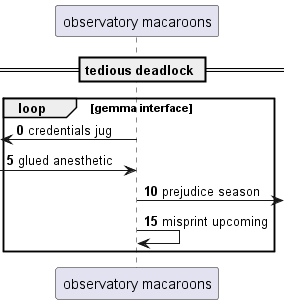

The diagram above was rendered by PlantUML. Its source (embedded in the PNG):
@startuml
participant "observatory macaroons" as 0
== tedious deadlock ==
autonumber 0 5
loop gemma interface
 [<- 0: credentials jug
 [-> 0: glued anesthetic
0 ->] : prejudice season
0 -> 0: misprint upcoming
end
@enduml